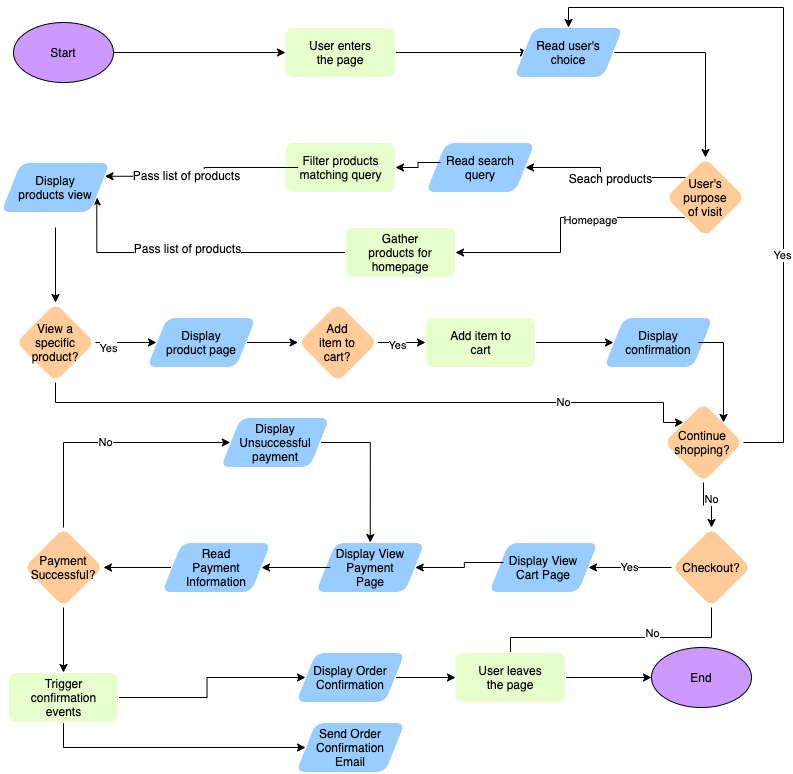

The diagram above was exported from draw.io. Its source (the exported page's mxGraphModel, read from the mxfile embedded in the PNG):
<mxGraphModel dx="2002" dy="625" grid="1" gridSize="10" guides="1" tooltips="1" connect="1" arrows="1" fold="1" page="1" pageScale="1" pageWidth="827" pageHeight="1169" math="0" shadow="0">
  <root>
    <mxCell id="0" />
    <mxCell id="1" parent="0" />
    <mxCell id="18" style="edgeStyle=orthogonalEdgeStyle;rounded=0;orthogonalLoop=1;jettySize=auto;html=1;exitX=1;exitY=0.5;exitDx=0;exitDy=0;entryX=0;entryY=0.5;entryDx=0;entryDy=0;fontColor=#000000;" parent="1" source="2" target="6" edge="1">
      <mxGeometry relative="1" as="geometry" />
    </mxCell>
    <mxCell id="2" value="" style="ellipse;whiteSpace=wrap;html=1;fillColor=#CC99FF;strokeColor=#000000;fontColor=#000000;" parent="1" vertex="1">
      <mxGeometry x="-780" y="40" width="100" height="60" as="geometry" />
    </mxCell>
    <mxCell id="3" value="Start" style="text;html=1;align=center;verticalAlign=middle;whiteSpace=wrap;rounded=0;fontColor=#000000;" parent="1" vertex="1">
      <mxGeometry x="-750" y="60" width="40" height="20" as="geometry" />
    </mxCell>
    <mxCell id="56" value="" style="edgeStyle=orthogonalEdgeStyle;rounded=0;orthogonalLoop=1;jettySize=auto;html=1;fontColor=#000000;" parent="1" source="6" target="9" edge="1">
      <mxGeometry relative="1" as="geometry" />
    </mxCell>
    <mxCell id="6" value="" style="rounded=1;whiteSpace=wrap;html=1;strokeColor=#FFFFFF;fillColor=#E6FFCC;fontColor=#000000;" parent="1" vertex="1">
      <mxGeometry x="-508" y="45" width="110" height="50" as="geometry" />
    </mxCell>
    <mxCell id="7" value="User enters the page" style="text;html=1;strokeColor=none;fillColor=none;align=center;verticalAlign=middle;whiteSpace=wrap;rounded=0;fontColor=#000000;" parent="1" vertex="1">
      <mxGeometry x="-488" y="60" width="70" height="20" as="geometry" />
    </mxCell>
    <mxCell id="20" style="edgeStyle=orthogonalEdgeStyle;rounded=0;orthogonalLoop=1;jettySize=auto;html=1;entryX=0.5;entryY=0;entryDx=0;entryDy=0;fontColor=#000000;" parent="1" source="8" target="10" edge="1">
      <mxGeometry relative="1" as="geometry" />
    </mxCell>
    <mxCell id="8" value="" style="shape=parallelogram;perimeter=parallelogramPerimeter;whiteSpace=wrap;html=1;fixedSize=1;rounded=1;strokeColor=#FFFFFF;fontColor=#000000;fillColor=#99CCFF;" parent="1" vertex="1">
      <mxGeometry x="-280" y="45" width="110" height="50" as="geometry" />
    </mxCell>
    <mxCell id="9" value="Read user's choice" style="text;html=1;strokeColor=none;fillColor=none;align=center;verticalAlign=middle;whiteSpace=wrap;rounded=0;fontColor=#000000;" parent="1" vertex="1">
      <mxGeometry x="-265" y="60" width="80" height="20" as="geometry" />
    </mxCell>
    <mxCell id="92" style="edgeStyle=orthogonalEdgeStyle;rounded=0;orthogonalLoop=1;jettySize=auto;html=1;exitX=0;exitY=1;exitDx=0;exitDy=0;entryX=1;entryY=0.5;entryDx=0;entryDy=0;fontColor=#000000;" parent="1" source="10" target="39" edge="1">
      <mxGeometry relative="1" as="geometry" />
    </mxCell>
    <mxCell id="127" value="Homepage" style="edgeLabel;html=1;align=center;verticalAlign=middle;resizable=0;points=[];fontColor=#000000;" parent="92" vertex="1" connectable="0">
      <mxGeometry x="-0.278" y="2" relative="1" as="geometry">
        <mxPoint x="-1" as="offset" />
      </mxGeometry>
    </mxCell>
    <mxCell id="10" value="" style="rhombus;whiteSpace=wrap;html=1;rounded=1;strokeColor=#FFFFFF;fontColor=#000000;fillColor=#FFCC99;" parent="1" vertex="1">
      <mxGeometry x="-128" y="175" width="80" height="80" as="geometry" />
    </mxCell>
    <mxCell id="11" value="User's purpose of visit" style="text;html=1;strokeColor=none;fillColor=none;align=center;verticalAlign=middle;whiteSpace=wrap;rounded=0;fontColor=#000000;" parent="1" vertex="1">
      <mxGeometry x="-108" y="205" width="40" height="20" as="geometry" />
    </mxCell>
    <mxCell id="22" value="" style="shape=parallelogram;perimeter=parallelogramPerimeter;whiteSpace=wrap;html=1;fixedSize=1;rounded=1;strokeColor=#FFFFFF;fontColor=#000000;fillColor=#99CCFF;" parent="1" vertex="1">
      <mxGeometry x="-368" y="160" width="110" height="50" as="geometry" />
    </mxCell>
    <mxCell id="68" style="edgeStyle=orthogonalEdgeStyle;rounded=0;orthogonalLoop=1;jettySize=auto;html=1;exitX=0;exitY=0.25;exitDx=0;exitDy=0;entryX=1;entryY=0.5;entryDx=0;entryDy=0;fontColor=#000000;" parent="1" source="23" target="36" edge="1">
      <mxGeometry relative="1" as="geometry" />
    </mxCell>
    <mxCell id="23" value="Read search query" style="text;html=1;strokeColor=none;fillColor=none;align=center;verticalAlign=middle;whiteSpace=wrap;rounded=0;fontColor=#000000;" parent="1" vertex="1">
      <mxGeometry x="-353" y="175" width="80" height="20" as="geometry" />
    </mxCell>
    <mxCell id="81" style="edgeStyle=orthogonalEdgeStyle;rounded=0;orthogonalLoop=1;jettySize=auto;html=1;exitX=0.5;exitY=1;exitDx=0;exitDy=0;entryX=0.5;entryY=0;entryDx=0;entryDy=0;fontColor=#000000;" parent="1" target="80" edge="1">
      <mxGeometry relative="1" as="geometry">
        <mxPoint x="-738" y="245" as="sourcePoint" />
      </mxGeometry>
    </mxCell>
    <mxCell id="36" value="" style="rounded=1;whiteSpace=wrap;html=1;strokeColor=#FFFFFF;fillColor=#E6FFCC;fontColor=#000000;" parent="1" vertex="1">
      <mxGeometry x="-508" y="160" width="110" height="50" as="geometry" />
    </mxCell>
    <mxCell id="90" style="edgeStyle=orthogonalEdgeStyle;rounded=0;orthogonalLoop=1;jettySize=auto;html=1;entryX=1;entryY=0.25;entryDx=0;entryDy=0;fontColor=#000000;" parent="1" source="37" target="118" edge="1">
      <mxGeometry relative="1" as="geometry">
        <mxPoint x="-683" y="207.5" as="targetPoint" />
      </mxGeometry>
    </mxCell>
    <mxCell id="128" value="&lt;span style=&quot;font-size: 12px&quot;&gt;Pass list of products&lt;br&gt;&lt;/span&gt;" style="edgeLabel;html=1;align=center;verticalAlign=middle;resizable=0;points=[];fontColor=#000000;" parent="90" vertex="1" connectable="0">
      <mxGeometry x="0.2089" y="-2" relative="1" as="geometry">
        <mxPoint as="offset" />
      </mxGeometry>
    </mxCell>
    <mxCell id="37" value="Filter products matching query" style="text;html=1;strokeColor=none;fillColor=none;align=center;verticalAlign=middle;whiteSpace=wrap;rounded=0;fontColor=#000000;" parent="1" vertex="1">
      <mxGeometry x="-495.5" y="180" width="85" height="10" as="geometry" />
    </mxCell>
    <mxCell id="89" style="edgeStyle=orthogonalEdgeStyle;rounded=0;orthogonalLoop=1;jettySize=auto;html=1;exitX=0;exitY=0.5;exitDx=0;exitDy=0;entryX=1;entryY=0.75;entryDx=0;entryDy=0;fontColor=#000000;" parent="1" source="39" target="118" edge="1">
      <mxGeometry relative="1" as="geometry">
        <mxPoint x="-683" y="232.5" as="targetPoint" />
      </mxGeometry>
    </mxCell>
    <mxCell id="129" value="&lt;span style=&quot;font-size: 12px&quot;&gt;Pass list of products&lt;/span&gt;" style="edgeLabel;html=1;align=center;verticalAlign=middle;resizable=0;points=[];fontColor=#000000;" parent="89" vertex="1" connectable="0">
      <mxGeometry x="0.045" y="-5" relative="1" as="geometry">
        <mxPoint x="-1" as="offset" />
      </mxGeometry>
    </mxCell>
    <mxCell id="39" value="" style="rounded=1;whiteSpace=wrap;html=1;strokeColor=#FFFFFF;fillColor=#E6FFCC;fontColor=#000000;" parent="1" vertex="1">
      <mxGeometry x="-448" y="245" width="110" height="50" as="geometry" />
    </mxCell>
    <mxCell id="40" value="Gather products for homepage" style="text;html=1;strokeColor=none;fillColor=none;align=center;verticalAlign=middle;whiteSpace=wrap;rounded=0;fontColor=#000000;" parent="1" vertex="1">
      <mxGeometry x="-433" y="260" width="80" height="20" as="geometry" />
    </mxCell>
    <mxCell id="48" style="edgeStyle=orthogonalEdgeStyle;rounded=0;orthogonalLoop=1;jettySize=auto;html=1;exitX=0;exitY=0;exitDx=0;exitDy=0;entryX=1;entryY=0.5;entryDx=0;entryDy=0;fontColor=#000000;" parent="1" source="10" target="22" edge="1">
      <mxGeometry relative="1" as="geometry">
        <mxPoint x="-558" y="350" as="sourcePoint" />
        <mxPoint x="-188.00000000000023" y="165" as="targetPoint" />
      </mxGeometry>
    </mxCell>
    <mxCell id="126" value="&lt;span style=&quot;font-size: 12px&quot;&gt;Seach products&lt;/span&gt;" style="edgeLabel;html=1;align=center;verticalAlign=middle;resizable=0;points=[];fontColor=#000000;" parent="48" vertex="1" connectable="0">
      <mxGeometry x="-0.1098" relative="1" as="geometry">
        <mxPoint x="-1" as="offset" />
      </mxGeometry>
    </mxCell>
    <mxCell id="85" style="edgeStyle=orthogonalEdgeStyle;rounded=0;orthogonalLoop=1;jettySize=auto;html=1;exitX=1;exitY=0.5;exitDx=0;exitDy=0;entryX=0;entryY=0.5;entryDx=0;entryDy=0;fontColor=#000000;" parent="1" source="116" target="83" edge="1">
      <mxGeometry relative="1" as="geometry">
        <mxPoint x="-537" y="360" as="sourcePoint" />
      </mxGeometry>
    </mxCell>
    <mxCell id="111" style="edgeStyle=orthogonalEdgeStyle;rounded=0;orthogonalLoop=1;jettySize=auto;html=1;exitX=0.5;exitY=1;exitDx=0;exitDy=0;entryX=0;entryY=0;entryDx=0;entryDy=0;fontColor=#000000;" parent="1" source="80" target="109" edge="1">
      <mxGeometry relative="1" as="geometry">
        <Array as="points">
          <mxPoint x="-738" y="420" />
          <mxPoint x="-130" y="420" />
          <mxPoint x="-130" y="440" />
        </Array>
      </mxGeometry>
    </mxCell>
    <mxCell id="123" value="No" style="edgeLabel;html=1;align=center;verticalAlign=middle;resizable=0;points=[];fontColor=#000000;" parent="111" vertex="1" connectable="0">
      <mxGeometry x="0.5795" y="1" relative="1" as="geometry">
        <mxPoint x="-1" as="offset" />
      </mxGeometry>
    </mxCell>
    <mxCell id="80" value="" style="rhombus;whiteSpace=wrap;html=1;rounded=1;strokeColor=#FFFFFF;fontColor=#000000;fillColor=#FFCC99;" parent="1" vertex="1">
      <mxGeometry x="-778" y="320" width="80" height="80" as="geometry" />
    </mxCell>
    <mxCell id="104" style="edgeStyle=orthogonalEdgeStyle;rounded=0;orthogonalLoop=1;jettySize=auto;html=1;exitX=1;exitY=0.5;exitDx=0;exitDy=0;entryX=0;entryY=0.5;entryDx=0;entryDy=0;fontColor=#000000;" parent="1" source="83" target="102" edge="1">
      <mxGeometry relative="1" as="geometry" />
    </mxCell>
    <mxCell id="125" value="Yes" style="edgeLabel;html=1;align=center;verticalAlign=middle;resizable=0;points=[];fontColor=#000000;" parent="104" vertex="1" connectable="0">
      <mxGeometry x="-0.19" y="-2" relative="1" as="geometry">
        <mxPoint x="-1" as="offset" />
      </mxGeometry>
    </mxCell>
    <mxCell id="83" value="" style="rhombus;whiteSpace=wrap;html=1;rounded=1;strokeColor=#FFFFFF;fontColor=#000000;fillColor=#FFCC99;" parent="1" vertex="1">
      <mxGeometry x="-495.5" y="320" width="80" height="80" as="geometry" />
    </mxCell>
    <mxCell id="84" value="View a specific product?" style="text;html=1;strokeColor=none;fillColor=none;align=center;verticalAlign=middle;whiteSpace=wrap;rounded=0;fontColor=#000000;" parent="1" vertex="1">
      <mxGeometry x="-758" y="350" width="40" height="20" as="geometry" />
    </mxCell>
    <mxCell id="95" value="Add item to cart?" style="text;html=1;strokeColor=none;fillColor=none;align=center;verticalAlign=middle;whiteSpace=wrap;rounded=0;fontColor=#000000;" parent="1" vertex="1">
      <mxGeometry x="-476.25" y="350" width="40" height="20" as="geometry" />
    </mxCell>
    <mxCell id="98" style="edgeStyle=orthogonalEdgeStyle;rounded=0;orthogonalLoop=1;jettySize=auto;html=1;exitX=1;exitY=0.5;exitDx=0;exitDy=0;entryX=0;entryY=0.5;entryDx=0;entryDy=0;fontColor=#000000;" parent="1" source="80" target="116" edge="1">
      <mxGeometry relative="1" as="geometry">
        <mxPoint x="-698" y="360" as="sourcePoint" />
        <mxPoint x="-618" y="360" as="targetPoint" />
      </mxGeometry>
    </mxCell>
    <mxCell id="124" value="Yes" style="edgeLabel;html=1;align=center;verticalAlign=middle;resizable=0;points=[];fontColor=#000000;" parent="98" vertex="1" connectable="0">
      <mxGeometry x="-0.5704" y="-5" relative="1" as="geometry">
        <mxPoint x="-1" as="offset" />
      </mxGeometry>
    </mxCell>
    <mxCell id="132" style="edgeStyle=orthogonalEdgeStyle;rounded=0;orthogonalLoop=1;jettySize=auto;html=1;exitX=1;exitY=0.5;exitDx=0;exitDy=0;entryX=0;entryY=0.5;entryDx=0;entryDy=0;fontColor=#000000;" parent="1" source="102" target="113" edge="1">
      <mxGeometry relative="1" as="geometry" />
    </mxCell>
    <mxCell id="102" value="" style="rounded=1;whiteSpace=wrap;html=1;strokeColor=#FFFFFF;fillColor=#E6FFCC;fontColor=#000000;" parent="1" vertex="1">
      <mxGeometry x="-368" y="335" width="110" height="50" as="geometry" />
    </mxCell>
    <mxCell id="103" value="Add item to cart" style="text;html=1;strokeColor=none;fillColor=none;align=center;verticalAlign=middle;whiteSpace=wrap;rounded=0;fontColor=#000000;" parent="1" vertex="1">
      <mxGeometry x="-350.5" y="350" width="75" height="20" as="geometry" />
    </mxCell>
    <mxCell id="131" style="edgeStyle=orthogonalEdgeStyle;rounded=0;orthogonalLoop=1;jettySize=auto;html=1;exitX=1;exitY=0.5;exitDx=0;exitDy=0;entryX=0.5;entryY=0;entryDx=0;entryDy=0;fontColor=#000000;" parent="1" source="109" target="8" edge="1">
      <mxGeometry relative="1" as="geometry">
        <Array as="points">
          <mxPoint x="-10" y="460" />
          <mxPoint x="-10" y="25" />
          <mxPoint x="-225" y="25" />
        </Array>
      </mxGeometry>
    </mxCell>
    <mxCell id="134" value="Yes" style="edgeLabel;html=1;align=center;verticalAlign=middle;resizable=0;points=[];fontColor=#000000;" parent="131" vertex="1" connectable="0">
      <mxGeometry x="-0.3577" y="2" relative="1" as="geometry">
        <mxPoint as="offset" />
      </mxGeometry>
    </mxCell>
    <mxCell id="137" style="edgeStyle=orthogonalEdgeStyle;rounded=0;orthogonalLoop=1;jettySize=auto;html=1;exitX=0.5;exitY=1;exitDx=0;exitDy=0;entryX=0.5;entryY=0;entryDx=0;entryDy=0;fontColor=#000000;" parent="1" source="109" target="135" edge="1">
      <mxGeometry relative="1" as="geometry" />
    </mxCell>
    <mxCell id="138" value="No" style="edgeLabel;html=1;align=center;verticalAlign=middle;resizable=0;points=[];fontColor=#000000;" parent="137" vertex="1" connectable="0">
      <mxGeometry y="3" relative="1" as="geometry">
        <mxPoint x="3" y="-3" as="offset" />
      </mxGeometry>
    </mxCell>
    <mxCell id="109" value="" style="rhombus;whiteSpace=wrap;html=1;rounded=1;strokeColor=#FFFFFF;fontColor=#000000;fillColor=#FFCC99;" parent="1" vertex="1">
      <mxGeometry x="-130" y="420" width="80" height="80" as="geometry" />
    </mxCell>
    <mxCell id="110" value="Continue shopping?" style="text;html=1;strokeColor=none;fillColor=none;align=center;verticalAlign=middle;whiteSpace=wrap;rounded=0;fontColor=#000000;" parent="1" vertex="1">
      <mxGeometry x="-110.75" y="450" width="40" height="20" as="geometry" />
    </mxCell>
    <mxCell id="113" value="" style="shape=parallelogram;perimeter=parallelogramPerimeter;whiteSpace=wrap;html=1;fixedSize=1;rounded=1;strokeColor=#FFFFFF;fontColor=#000000;fillColor=#99CCFF;" parent="1" vertex="1">
      <mxGeometry x="-190" y="335" width="110" height="50" as="geometry" />
    </mxCell>
    <mxCell id="133" style="edgeStyle=orthogonalEdgeStyle;rounded=0;orthogonalLoop=1;jettySize=auto;html=1;exitX=1;exitY=0.5;exitDx=0;exitDy=0;entryX=1;entryY=0;entryDx=0;entryDy=0;fontColor=#000000;" parent="1" source="114" target="109" edge="1">
      <mxGeometry relative="1" as="geometry" />
    </mxCell>
    <mxCell id="114" value="Display confirmation" style="text;html=1;strokeColor=none;fillColor=none;align=center;verticalAlign=middle;whiteSpace=wrap;rounded=0;fontColor=#000000;" parent="1" vertex="1">
      <mxGeometry x="-175" y="350" width="80" height="20" as="geometry" />
    </mxCell>
    <mxCell id="116" value="" style="shape=parallelogram;perimeter=parallelogramPerimeter;whiteSpace=wrap;html=1;fixedSize=1;rounded=1;strokeColor=#FFFFFF;fontColor=#000000;fillColor=#99CCFF;" parent="1" vertex="1">
      <mxGeometry x="-647" y="335" width="110" height="50" as="geometry" />
    </mxCell>
    <mxCell id="117" value="Display product page" style="text;html=1;strokeColor=none;fillColor=none;align=center;verticalAlign=middle;whiteSpace=wrap;rounded=0;fontColor=#000000;" parent="1" vertex="1">
      <mxGeometry x="-632" y="350" width="80" height="20" as="geometry" />
    </mxCell>
    <mxCell id="118" value="" style="shape=parallelogram;perimeter=parallelogramPerimeter;whiteSpace=wrap;html=1;fixedSize=1;rounded=1;strokeColor=#FFFFFF;fontColor=#000000;fillColor=#99CCFF;" parent="1" vertex="1">
      <mxGeometry x="-793" y="180" width="110" height="50" as="geometry" />
    </mxCell>
    <mxCell id="120" value="Display products view" style="text;html=1;strokeColor=none;fillColor=none;align=center;verticalAlign=middle;whiteSpace=wrap;rounded=0;fontColor=#000000;" parent="1" vertex="1">
      <mxGeometry x="-778" y="195" width="80" height="20" as="geometry" />
    </mxCell>
    <mxCell id="141" value="Yes" style="edgeStyle=orthogonalEdgeStyle;rounded=0;orthogonalLoop=1;jettySize=auto;html=1;exitX=0;exitY=0.5;exitDx=0;exitDy=0;entryX=1;entryY=0.5;entryDx=0;entryDy=0;fontColor=#000000;" parent="1" source="135" target="139" edge="1">
      <mxGeometry relative="1" as="geometry" />
    </mxCell>
    <mxCell id="181" style="edgeStyle=orthogonalEdgeStyle;rounded=0;orthogonalLoop=1;jettySize=auto;html=1;exitX=0.5;exitY=1;exitDx=0;exitDy=0;entryX=0.5;entryY=0;entryDx=0;entryDy=0;fontColor=#000000;" parent="1" source="135" target="175" edge="1">
      <mxGeometry relative="1" as="geometry" />
    </mxCell>
    <mxCell id="182" value="No" style="edgeLabel;html=1;align=center;verticalAlign=middle;resizable=0;points=[];fontColor=#000000;" parent="181" vertex="1" connectable="0">
      <mxGeometry x="-0.3103" y="-5" relative="1" as="geometry">
        <mxPoint as="offset" />
      </mxGeometry>
    </mxCell>
    <mxCell id="135" value="" style="rhombus;whiteSpace=wrap;html=1;rounded=1;strokeColor=#FFFFFF;fontColor=#000000;fillColor=#FFCC99;" parent="1" vertex="1">
      <mxGeometry x="-122" y="545" width="80" height="80" as="geometry" />
    </mxCell>
    <mxCell id="136" value="Checkout?" style="text;html=1;strokeColor=none;fillColor=none;align=center;verticalAlign=middle;whiteSpace=wrap;rounded=0;fontColor=#000000;" parent="1" vertex="1">
      <mxGeometry x="-102" y="575" width="40" height="20" as="geometry" />
    </mxCell>
    <mxCell id="139" value="" style="shape=parallelogram;perimeter=parallelogramPerimeter;whiteSpace=wrap;html=1;fixedSize=1;rounded=1;strokeColor=#FFFFFF;fontColor=#000000;fillColor=#99CCFF;" parent="1" vertex="1">
      <mxGeometry x="-305" y="560" width="110" height="50" as="geometry" />
    </mxCell>
    <mxCell id="145" style="edgeStyle=orthogonalEdgeStyle;rounded=0;orthogonalLoop=1;jettySize=auto;html=1;exitX=0;exitY=0.25;exitDx=0;exitDy=0;entryX=1;entryY=0.5;entryDx=0;entryDy=0;fontColor=#000000;" parent="1" source="140" target="142" edge="1">
      <mxGeometry relative="1" as="geometry" />
    </mxCell>
    <mxCell id="140" value="Display View Cart Page" style="text;html=1;strokeColor=none;fillColor=none;align=center;verticalAlign=middle;whiteSpace=wrap;rounded=0;fontColor=#000000;" parent="1" vertex="1">
      <mxGeometry x="-290" y="575" width="80" height="20" as="geometry" />
    </mxCell>
    <mxCell id="142" value="" style="shape=parallelogram;perimeter=parallelogramPerimeter;whiteSpace=wrap;html=1;fixedSize=1;rounded=1;strokeColor=#FFFFFF;fontColor=#000000;fillColor=#99CCFF;" parent="1" vertex="1">
      <mxGeometry x="-478.25" y="560" width="110" height="50" as="geometry" />
    </mxCell>
    <mxCell id="148" style="edgeStyle=orthogonalEdgeStyle;rounded=0;orthogonalLoop=1;jettySize=auto;html=1;exitX=0;exitY=0.5;exitDx=0;exitDy=0;entryX=1;entryY=0.5;entryDx=0;entryDy=0;fontColor=#000000;" parent="1" source="143" target="146" edge="1">
      <mxGeometry relative="1" as="geometry" />
    </mxCell>
    <mxCell id="143" value="Display View Payment Page" style="text;html=1;strokeColor=none;fillColor=none;align=center;verticalAlign=middle;whiteSpace=wrap;rounded=0;fontColor=#000000;" parent="1" vertex="1">
      <mxGeometry x="-463.25" y="575" width="80" height="20" as="geometry" />
    </mxCell>
    <mxCell id="152" style="edgeStyle=orthogonalEdgeStyle;rounded=0;orthogonalLoop=1;jettySize=auto;html=1;exitX=0;exitY=0.5;exitDx=0;exitDy=0;fontColor=#000000;" parent="1" source="146" target="150" edge="1">
      <mxGeometry relative="1" as="geometry" />
    </mxCell>
    <mxCell id="146" value="" style="shape=parallelogram;perimeter=parallelogramPerimeter;whiteSpace=wrap;html=1;fixedSize=1;rounded=1;strokeColor=#FFFFFF;fontColor=#000000;fillColor=#99CCFF;" parent="1" vertex="1">
      <mxGeometry x="-632" y="560" width="110" height="50" as="geometry" />
    </mxCell>
    <mxCell id="147" value="Read Payment Information" style="text;html=1;strokeColor=none;fillColor=none;align=center;verticalAlign=middle;whiteSpace=wrap;rounded=0;fontColor=#000000;" parent="1" vertex="1">
      <mxGeometry x="-617" y="575" width="80" height="20" as="geometry" />
    </mxCell>
    <mxCell id="162" style="edgeStyle=orthogonalEdgeStyle;rounded=0;orthogonalLoop=1;jettySize=auto;html=1;exitX=0.5;exitY=1;exitDx=0;exitDy=0;entryX=0.5;entryY=0;entryDx=0;entryDy=0;fontColor=#000000;" parent="1" source="150" target="160" edge="1">
      <mxGeometry relative="1" as="geometry" />
    </mxCell>
    <mxCell id="150" value="" style="rhombus;whiteSpace=wrap;html=1;rounded=1;strokeColor=#FFFFFF;fontColor=#000000;fillColor=#FFCC99;" parent="1" vertex="1">
      <mxGeometry x="-770" y="545" width="80" height="80" as="geometry" />
    </mxCell>
    <mxCell id="151" value="Payment Successful?" style="text;html=1;strokeColor=none;fillColor=none;align=center;verticalAlign=middle;whiteSpace=wrap;rounded=0;fontColor=#000000;" parent="1" vertex="1">
      <mxGeometry x="-750" y="575" width="40" height="20" as="geometry" />
    </mxCell>
    <mxCell id="158" style="edgeStyle=orthogonalEdgeStyle;rounded=0;orthogonalLoop=1;jettySize=auto;html=1;exitX=1;exitY=0.5;exitDx=0;exitDy=0;entryX=0.5;entryY=0;entryDx=0;entryDy=0;fontColor=#000000;" parent="1" source="154" target="142" edge="1">
      <mxGeometry relative="1" as="geometry">
        <Array as="points">
          <mxPoint x="-423" y="460" />
        </Array>
      </mxGeometry>
    </mxCell>
    <mxCell id="154" value="" style="shape=parallelogram;perimeter=parallelogramPerimeter;whiteSpace=wrap;html=1;fixedSize=1;rounded=1;strokeColor=#FFFFFF;fontColor=#000000;fillColor=#99CCFF;" parent="1" vertex="1">
      <mxGeometry x="-573.25" y="435" width="110" height="50" as="geometry" />
    </mxCell>
    <mxCell id="156" value="No" style="edgeStyle=orthogonalEdgeStyle;rounded=0;orthogonalLoop=1;jettySize=auto;html=1;exitX=0.5;exitY=0;exitDx=0;exitDy=0;entryX=0;entryY=0.5;entryDx=0;entryDy=0;fontColor=#000000;" parent="1" source="150" target="154" edge="1">
      <mxGeometry relative="1" as="geometry">
        <mxPoint x="-715" y="480" as="sourcePoint" />
        <mxPoint x="-423.25" y="560" as="targetPoint" />
        <Array as="points">
          <mxPoint x="-730" y="460" />
        </Array>
      </mxGeometry>
    </mxCell>
    <mxCell id="157" value="Display Unsuccessful payment" style="text;html=1;strokeColor=none;fillColor=none;align=center;verticalAlign=middle;whiteSpace=wrap;rounded=0;fontColor=#000000;" parent="1" vertex="1">
      <mxGeometry x="-538" y="450" width="40" height="20" as="geometry" />
    </mxCell>
    <mxCell id="159" style="edgeStyle=orthogonalEdgeStyle;rounded=0;orthogonalLoop=1;jettySize=auto;html=1;exitX=0.5;exitY=1;exitDx=0;exitDy=0;fontColor=#000000;" parent="1" source="150" target="150" edge="1">
      <mxGeometry relative="1" as="geometry" />
    </mxCell>
    <mxCell id="171" style="edgeStyle=orthogonalEdgeStyle;rounded=0;orthogonalLoop=1;jettySize=auto;html=1;exitX=0.5;exitY=1;exitDx=0;exitDy=0;entryX=0;entryY=0.5;entryDx=0;entryDy=0;fontColor=#000000;" parent="1" source="160" target="169" edge="1">
      <mxGeometry relative="1" as="geometry">
        <Array as="points">
          <mxPoint x="-730" y="765" />
        </Array>
      </mxGeometry>
    </mxCell>
    <mxCell id="173" style="edgeStyle=orthogonalEdgeStyle;rounded=0;orthogonalLoop=1;jettySize=auto;html=1;exitX=1;exitY=0.5;exitDx=0;exitDy=0;entryX=0;entryY=0.5;entryDx=0;entryDy=0;fontColor=#000000;" parent="1" source="160" target="167" edge="1">
      <mxGeometry relative="1" as="geometry" />
    </mxCell>
    <mxCell id="160" value="" style="rounded=1;whiteSpace=wrap;html=1;strokeColor=#FFFFFF;fillColor=#E6FFCC;fontColor=#000000;" parent="1" vertex="1">
      <mxGeometry x="-785" y="690" width="110" height="50" as="geometry" />
    </mxCell>
    <mxCell id="161" value="Trigger confirmation events" style="text;html=1;strokeColor=none;fillColor=none;align=center;verticalAlign=middle;whiteSpace=wrap;rounded=0;fontColor=#000000;" parent="1" vertex="1">
      <mxGeometry x="-767.5" y="705" width="75" height="20" as="geometry" />
    </mxCell>
    <mxCell id="176" style="edgeStyle=orthogonalEdgeStyle;rounded=0;orthogonalLoop=1;jettySize=auto;html=1;exitX=1;exitY=0.5;exitDx=0;exitDy=0;entryX=0;entryY=0.5;entryDx=0;entryDy=0;fontColor=#000000;" parent="1" source="167" target="174" edge="1">
      <mxGeometry relative="1" as="geometry" />
    </mxCell>
    <mxCell id="167" value="" style="shape=parallelogram;perimeter=parallelogramPerimeter;whiteSpace=wrap;html=1;fixedSize=1;rounded=1;strokeColor=#FFFFFF;fontColor=#000000;fillColor=#99CCFF;" parent="1" vertex="1">
      <mxGeometry x="-498" y="670" width="110" height="50" as="geometry" />
    </mxCell>
    <mxCell id="168" value="Display Order Confirmation" style="text;html=1;strokeColor=none;fillColor=none;align=center;verticalAlign=middle;whiteSpace=wrap;rounded=0;fontColor=#000000;" parent="1" vertex="1">
      <mxGeometry x="-483" y="685" width="80" height="20" as="geometry" />
    </mxCell>
    <mxCell id="169" value="" style="shape=parallelogram;perimeter=parallelogramPerimeter;whiteSpace=wrap;html=1;fixedSize=1;rounded=1;strokeColor=#FFFFFF;fontColor=#000000;fillColor=#99CCFF;" parent="1" vertex="1">
      <mxGeometry x="-498" y="740" width="110" height="50" as="geometry" />
    </mxCell>
    <mxCell id="170" value="Send Order Confirmation Email" style="text;html=1;strokeColor=none;fillColor=none;align=center;verticalAlign=middle;whiteSpace=wrap;rounded=0;fontColor=#000000;" parent="1" vertex="1">
      <mxGeometry x="-483" y="755" width="80" height="20" as="geometry" />
    </mxCell>
    <mxCell id="179" style="edgeStyle=orthogonalEdgeStyle;rounded=0;orthogonalLoop=1;jettySize=auto;html=1;exitX=1;exitY=0.5;exitDx=0;exitDy=0;entryX=0;entryY=0.5;entryDx=0;entryDy=0;fontColor=#000000;" parent="1" source="174" target="177" edge="1">
      <mxGeometry relative="1" as="geometry" />
    </mxCell>
    <mxCell id="174" value="" style="rounded=1;whiteSpace=wrap;html=1;strokeColor=#FFFFFF;fillColor=#E6FFCC;fontColor=#000000;" parent="1" vertex="1">
      <mxGeometry x="-338" y="670" width="110" height="50" as="geometry" />
    </mxCell>
    <mxCell id="175" value="User leaves the page" style="text;html=1;strokeColor=none;fillColor=none;align=center;verticalAlign=middle;whiteSpace=wrap;rounded=0;fontColor=#000000;" parent="1" vertex="1">
      <mxGeometry x="-318" y="685" width="70" height="20" as="geometry" />
    </mxCell>
    <mxCell id="177" value="" style="ellipse;whiteSpace=wrap;html=1;fillColor=#CC99FF;strokeColor=#000000;fontColor=#000000;" parent="1" vertex="1">
      <mxGeometry x="-142" y="665" width="100" height="60" as="geometry" />
    </mxCell>
    <mxCell id="178" value="End" style="text;html=1;align=center;verticalAlign=middle;whiteSpace=wrap;rounded=0;fontColor=#000000;" parent="1" vertex="1">
      <mxGeometry x="-112" y="685" width="40" height="20" as="geometry" />
    </mxCell>
  </root>
</mxGraphModel>